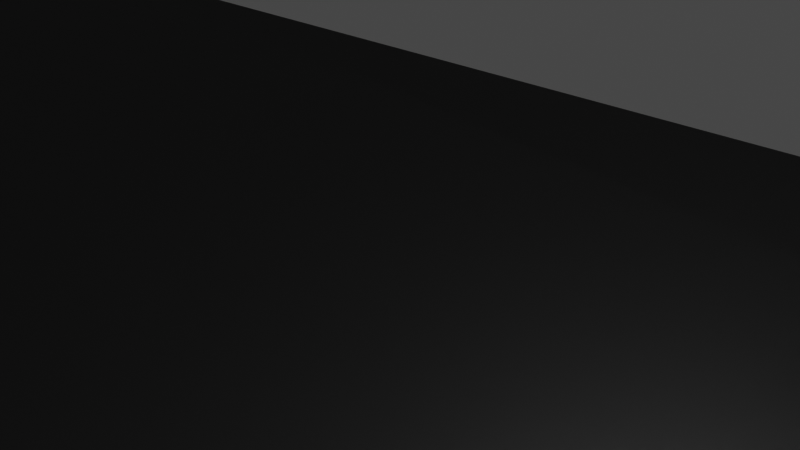 # Source: attribute_viewer_nodes.blend  (saved by Blender 3.3.6; exported with 4.5.12 LTS)
import bpy
from mathutils import Matrix  # noqa: F401  (used for matrix-valued properties, if any)

bpy.ops.wm.read_factory_settings(use_empty=True)
scene = bpy.context.scene
scene.name = 'Scene'

# ---- collections
col_collection = bpy.data.collections.new('Collection'); scene.collection.children.link(col_collection)

# ---- materials (node trees are filled in below, after node groups)
mat_material = bpy.data.materials.new('Material')
mat_material.use_transparent_shadow = False
mat_av_material = bpy.data.materials.new('AV_Material')
mat_av_material.alpha_threshold = 0.0
mat_av_material.use_transparent_shadow = False
mat_av_material.roughness = 0.5
mat_av_material.line_color = (0.0, 0.0, 0.0, 1.0)

# ---- node groups
ng_av_switchmeshdomain = bpy.data.node_groups.new('AV_SwitchMeshDomain', 'GeometryNodeTree')
_s = ng_av_switchmeshdomain.interface.new_socket(name='Output', in_out='OUTPUT', socket_type='NodeSocketGeometry')
_s = ng_av_switchmeshdomain.interface.new_socket(name='Mesh', in_out='INPUT', socket_type='NodeSocketGeometry')
_s = ng_av_switchmeshdomain.interface.new_socket(name='Domain', in_out='INPUT', socket_type='NodeSocketInt')
ng_av_switchmeshdomain.is_modifier = True
_N = ng_av_switchmeshdomain.nodes; _L = ng_av_switchmeshdomain.links
n0 = _N.new('GeometryNodeSwitch'); n0.name = 'Switch.003'; n0.location = (40, -174)
n1 = _N.new('FunctionNodeCompare'); n1.name = 'Compare.001'; n1.location = (240, 319)
n1.operation = 'EQUAL'
n1.data_type = 'INT'
n1.inputs[6].default_value = (0.0, 0.0, 0.0, 0.0)
n1.inputs[7].default_value = (0.0, 0.0, 0.0, 0.0)
n2 = _N.new('GeometryNodeSwitch'); n2.name = 'Switch.001'; n2.location = (443, 266)
n3 = _N.new('GeometryNodeSwitch'); n3.name = 'Switch.002'; n3.location = (229, 46)
n4 = _N.new('GeometryNodeMeshToPoints'); n4.name = 'Mesh to Points'; n4.location = (-484, 246)
n4.inputs[3].default_value = 0.0
n5 = _N.new('FunctionNodeCompare'); n5.name = 'Compare.002'; n5.location = (49, 94)
n5.operation = 'EQUAL'
n5.data_type = 'INT'
n5.inputs[2].default_value = 1
n5.inputs[6].default_value = (0.0, 0.0, 0.0, 0.0)
n5.inputs[7].default_value = (0.0, 0.0, 0.0, 0.0)
n6 = _N.new('FunctionNodeCompare'); n6.name = 'Compare.003'; n6.location = (-123, -102)
n6.operation = 'EQUAL'
n6.data_type = 'INT'
n6.inputs[2].default_value = 2
n6.inputs[6].default_value = (0.0, 0.0, 0.0, 0.0)
n6.inputs[7].default_value = (0.0, 0.0, 0.0, 0.0)
n7 = _N.new('GeometryNodeMeshToPoints'); n7.name = 'Mesh to Points.001'; n7.location = (-483, 62)
n7.inputs[3].default_value = 0.0
n8 = _N.new('GeometryNodeMeshToPoints'); n8.name = 'Mesh to Points.002'; n8.location = (-488, -133)
n8.inputs[3].default_value = 0.0
n9 = _N.new('GeometryNodeMeshToPoints'); n9.name = 'Mesh to Points.003'; n9.location = (-488, -319)
n9.inputs[3].default_value = 0.0
n10 = _N.new('NodeGroupOutput'); n10.name = 'Group Output'; n10.location = (655, 255)
n11 = _N.new('NodeGroupInput'); n11.name = 'Group Input'; n11.location = (-893, 19)
_L.new(n2.outputs[0], n10.inputs[0])
_L.new(n11.outputs[0], n4.inputs[0])
_L.new(n11.outputs[1], n1.inputs[3])
_L.new(n1.outputs[0], n2.inputs[0])
_L.new(n4.outputs[0], n2.inputs[2])
_L.new(n3.outputs[0], n2.inputs[1])
_L.new(n0.outputs[0], n3.inputs[1])
_L.new(n7.outputs[0], n3.inputs[2])
_L.new(n9.outputs[0], n0.inputs[1])
_L.new(n8.outputs[0], n0.inputs[2])
_L.new(n5.outputs[0], n3.inputs[0])
_L.new(n6.outputs[0], n0.inputs[0])
_L.new(n11.outputs[1], n5.inputs[3])
_L.new(n11.outputs[1], n6.inputs[3])
_L.new(n11.outputs[0], n8.inputs[0])
_L.new(n11.outputs[0], n9.inputs[0])
_L.new(n11.outputs[0], n7.inputs[0])
n10.is_active_output = True
ng_av_numberdisplay = bpy.data.node_groups.new('AV_NumberDisplay', 'GeometryNodeTree')
_s = ng_av_numberdisplay.interface.new_socket(name='Instances', in_out='OUTPUT', socket_type='NodeSocketGeometry')
_s = ng_av_numberdisplay.interface.new_socket(name='Geometry', in_out='INPUT', socket_type='NodeSocketGeometry')
_s = ng_av_numberdisplay.interface.new_socket(name='Attribute', in_out='INPUT', socket_type='NodeSocketFloat')
_s = ng_av_numberdisplay.interface.new_socket(name='Digits', in_out='INPUT', socket_type='NodeSocketInt')
_s.default_value = 6
_s.min_value = 0
_s = ng_av_numberdisplay.interface.new_socket(name='Decimals', in_out='INPUT', socket_type='NodeSocketInt')
_s.default_value = 4
_s.min_value = 0
_s = ng_av_numberdisplay.interface.new_socket(name='Base', in_out='INPUT', socket_type='NodeSocketFloat')
_s.default_value = 10.0
_s.min_value = -1e+04
_s.max_value = 1e+04
_s = ng_av_numberdisplay.interface.new_socket(name='Spacing', in_out='INPUT', socket_type='NodeSocketFloat')
_s.default_value = 0.4
_s.min_value = -1e+04
_s.max_value = 1e+04
_s = ng_av_numberdisplay.interface.new_socket(name='Size', in_out='INPUT', socket_type='NodeSocketFloat')
_s.subtype = 'DISTANCE'
_s.default_value = 1.0
_s.min_value = 0.0
_s = ng_av_numberdisplay.interface.new_socket(name='Offset', in_out='INPUT', socket_type='NodeSocketVector')
_s = ng_av_numberdisplay.interface.new_socket(name='Color', in_out='INPUT', socket_type='NodeSocketColor')
_s.default_value = (0.7991, 0.3372, 0.006995, 1.0)
_s = ng_av_numberdisplay.interface.new_socket(name='Viewport Only', in_out='INPUT', socket_type='NodeSocketBool')
_s.default_value = True
_s = ng_av_numberdisplay.interface.new_socket(name='Show Original Geometry', in_out='INPUT', socket_type='NodeSocketBool')
_s.default_value = True
ng_av_numberdisplay.is_modifier = True
_N = ng_av_numberdisplay.nodes; _L = ng_av_numberdisplay.links
n0 = _N.new('NodeFrame'); n0.name = 'Frame.007'; n0.location = (-2550, -1231)
n0.label = 'Handle decimal part split'
n0.width = 1692
n1 = _N.new('NodeFrame'); n1.name = 'Frame.004'; n1.location = (-4927, -974)
n1.label = 'Add 2 for "." and "-"'
n1.width = 200
n2 = _N.new('NodeFrame'); n2.name = 'Frame.001'; n2.location = (-5397, -1208)
n2.label = 'Don\'t keep additional spot for "."  if 0 decimals'
n2.width = 757
n3 = _N.new('NodeFrame'); n3.name = 'Frame.002'; n3.location = (-4221, -1343)
n3.label = 'Generate indices for X digits (including -), "." and Y decimals'
n3.width = 1014
n4 = _N.new('NodeFrame'); n4.name = 'Frame.003'; n4.location = (118, -43)
n4.label = 'X=3, Y=2: 4, 3, 2, 1, 0, 0, -1, -2'
n4.width = 315
n5 = _N.new('NodeFrame'); n5.name = 'Frame.010'; n5.location = (-2259, 719)
n5.label = 'Compute number of leading digits, including - and 0 for < 1'
n5.width = 1505
n6 = _N.new('NodeFrame'); n6.name = 'Frame.011'; n6.location = (38, -30)
n6.label = '-1 > N > 0'
n6.width = 398
n7 = _N.new('NodeFrame'); n7.name = 'Frame.006'; n7.location = (30, -438)
n7.label = '0 > N > 1'
n7.width = 479
n8 = _N.new('NodeFrame'); n8.name = 'Frame.009'; n8.location = (-2639, -338)
n8.label = 'Compare digit at @idx '
n8.width = 1451
n9 = _N.new('NodeFrame'); n9.name = 'Frame.005'; n9.location = (-551, -115)
n9.label = "Don't display additional leading 0 for 0.0"
n9.width = 592
n10 = _N.new('NodeFrame'); n10.name = 'Frame.013'; n10.location = (1968, -878)
n10.label = 'Adjust spacing of "-"'
n10.width = 840
n11 = _N.new('NodeFrame'); n11.name = 'Frame.008'; n11.location = (4126, -967)
n11.label = 'Display numbers based on IDX'
n11.width = 1269
n12 = _N.new('NodeFrame'); n12.name = 'Frame.014'; n12.location = (5524, -894)
n12.label = 'Show in Viewport'
n12.width = 876
n13 = _N.new('NodeFrame'); n13.name = 'Frame.012'; n13.location = (-817, -469)
n13.label = 'Filter geometry that contains points'
n13.width = 656
n14 = _N.new('NodeFrame'); n14.name = 'Frame.015'; n14.location = (5264, -665)
n14.label = 'Show original geometry'
n14.width = 435
n15 = _N.new('NodeFrame'); n15.name = 'Frame'; n15.location = (548, 362)
n15.label = 'Spacing & Offset'
n15.width = 2655
n16 = _N.new('FunctionNodeBooleanMath'); n16.name = 'Boolean Math.006'; n16.location = (1279, -80)
n17 = _N.new('FunctionNodeCompare'); n17.name = 'Compare.009'; n17.location = (1057, -39)
n17.operation = 'EQUAL'
n17.data_type = 'INT'
n17.inputs[6].default_value = (0.0, 0.0, 0.0, 0.0)
n17.inputs[7].default_value = (0.0, 0.0, 0.0, 0.0)
n18 = _N.new('FunctionNodeCompare'); n18.name = 'Compare.010'; n18.location = (904, -211)
n18.operation = 'EQUAL'
n18.data_type = 'INT'
n18.inputs[6].default_value = (0.0, 0.0, 0.0, 0.0)
n18.inputs[7].default_value = (0.0, 0.0, 0.0, 0.0)
n19 = _N.new('GeometryNodeInputNamedAttribute'); n19.name = 'Named Attribute.011'; n19.location = (609, -295)
n19.data_type = 'INT'
n19.inputs[0].default_value = '@idx'
n20 = _N.new('GeometryNodeInputNamedAttribute'); n20.name = 'Named Attribute.010'; n20.location = (124, -171)
n20.data_type = 'INT'
n20.inputs[0].default_value = '@idx'
n21 = _N.new('GeometryNodeInputIndex'); n21.name = 'Index.001'; n21.location = (30, -342)
n22 = _N.new('GeometryNodeSwitch'); n22.name = 'Switch.003'; n22.location = (1529, -30)
n22.width = 133
n22.input_type = 'INT'
n22.inputs[1].default_value = 0
n22.inputs[2].default_value = 17
n23 = _N.new('GeometryNodeSwitch'); n23.name = 'Switch.005'; n23.location = (-204, -809)
n23.input_type = 'FLOAT'
n24 = _N.new('FunctionNodeCompare'); n24.name = 'Compare.014'; n24.location = (-341, -1351)
n24.operation = 'LESS_THAN'
n24.inputs[6].default_value = (0.0, 0.0, 0.0, 0.0)
n24.inputs[7].default_value = (0.0, 0.0, 0.0, 0.0)
n25 = _N.new('FunctionNodeBooleanMath'); n25.name = 'Boolean Math.008'; n25.location = (-127, -1276)
n26 = _N.new('GeometryNodeInputNamedAttribute'); n26.name = 'Named Attribute.015'; n26.location = (-581, -1249)
n26.data_type = 'INT'
n26.inputs[0].default_value = '@idx'
n27 = _N.new('FunctionNodeBooleanMath'); n27.name = 'Boolean Math.009'; n27.location = (310, -1168)
n28 = _N.new('ShaderNodeMath'); n28.name = 'Math.027'; n28.location = (-344, -1129)
n28.width = 146
n28.operation = 'COMPARE'
n28.inputs[2].default_value = 0.0001
n29 = _N.new('ShaderNodeMath'); n29.name = 'Math.005'; n29.location = (279, -337)
n29.operation = 'SUBTRACT'
n29.inputs[1].default_value = 1.0
n30 = _N.new('ShaderNodeMath'); n30.name = 'Math.004'; n30.location = (33, -30)
n30.inputs[1].default_value = 2.0
n31 = _N.new('GeometryNodeSwitch'); n31.name = 'Switch.002'; n31.location = (587, -190)
n31.input_type = 'INT'
n32 = _N.new('FunctionNodeCompare'); n32.name = 'Compare.001'; n32.location = (30, -195)
n32.operation = 'EQUAL'
n32.data_type = 'INT'
n32.inputs[6].default_value = (0.0, 0.0, 0.0, 0.0)
n32.inputs[7].default_value = (0.0, 0.0, 0.0, 0.0)
n33 = _N.new('ShaderNodeMath'); n33.name = 'Math.003'; n33.location = (-4599, -1117)
n33.label = 'Total Digits + Spec'
n34 = _N.new('ShaderNodeMath'); n34.name = 'Math'; n34.location = (-4442, -1295)
n34.operation = 'SUBTRACT'
n35 = _N.new('ShaderNodeMath'); n35.name = 'Math.001'; n35.location = (300, -263)
n35.operation = 'SUBTRACT'
n36 = _N.new('GeometryNodeSwitch'); n36.name = 'Switch.001'; n36.location = (843, -157)
n36.input_type = 'INT'
n37 = _N.new('ShaderNodeMath'); n37.name = 'Math.002'; n37.location = (568, -348)
n37.inputs[1].default_value = 1.0
n38 = _N.new('FunctionNodeCompare'); n38.name = 'Compare'; n38.location = (461, -30)
n38.operation = 'LESS_THAN'
n38.inputs[6].default_value = (0.0, 0.0, 0.0, 0.0)
n38.inputs[7].default_value = (0.0, 0.0, 0.0, 0.0)
n39 = _N.new('GeometryNodeInputIndex'); n39.name = 'Index.002'; n39.location = (30, -363)
n40 = _N.new('GeometryNodeMeshLine'); n40.name = 'Mesh Line'; n40.location = (-4211, -1047)
n40.inputs[3].default_value = (0.0, 0.0, 0.0)
n41 = _N.new('NodeReroute'); n41.name = 'Reroute'; n41.location = (-2616, -820)
n41.width = 16
n41.socket_idname = 'NodeSocketFloat'
n42 = _N.new('NodeReroute'); n42.name = 'Reroute.004'; n42.location = (-2945, -748)
n42.width = 16
n42.socket_idname = 'NodeSocketFloat'
n43 = _N.new('NodeGroupInput'); n43.name = 'Group Input'; n43.location = (-3126, -739)
n43.hide = True
n44 = _N.new('GeometryNodeStoreNamedAttribute'); n44.name = 'Store Named Attribute'; n44.location = (1433, -710)
n44.inputs[2].default_value = '@idx_char'
n45 = _N.new('NodeReroute'); n45.name = 'Reroute.009'; n45.location = (-763, -1196)
n45.width = 16
n45.socket_idname = 'NodeSocketFloat'
n46 = _N.new('GeometryNodeSwitch'); n46.name = 'Switch.006'; n46.location = (573, -982)
n46.input_type = 'FLOAT'
n46.inputs[2].default_value = 16.0
n47 = _N.new('GeometryNodeStoreNamedAttribute'); n47.name = 'Store Named Attribute.003'; n47.location = (1787, -744)
n47.inputs[2].default_value = '@idx_char'
n48 = _N.new('GeometryNodeStoreNamedAttribute'); n48.name = 'Store Named Attribute.001'; n48.location = (-3216, -1032)
n48.data_type = 'INT'
n48.inputs[2].default_value = '@idx'
n49 = _N.new('FunctionNodeCompare'); n49.name = 'Compare.015'; n49.location = (101, -1122)
n49.operation = 'LESS_EQUAL'
n49.inputs[1].default_value = 16.0
n49.inputs[6].default_value = (0.0, 0.0, 0.0, 0.0)
n49.inputs[7].default_value = (0.0, 0.0, 0.0, 0.0)
n50 = _N.new('ShaderNodeMath'); n50.name = 'Math.011'; n50.location = (-580, -1090)
n50.inputs[1].default_value = 0.0
n51 = _N.new('GeometryNodeInputNamedAttribute'); n51.name = 'Named Attribute.016'; n51.location = (-95, -1057)
n51.inputs[0].default_value = '@idx_char'
n52 = _N.new('FunctionNodeCompare'); n52.name = 'Compare.012'; n52.location = (-475, -807)
n52.inputs[1].default_value = 16.0
n52.inputs[6].default_value = (0.0, 0.0, 0.0, 0.0)
n52.inputs[7].default_value = (0.0, 0.0, 0.0, 0.0)
n53 = _N.new('GeometryNodeInputNamedAttribute'); n53.name = 'Named Attribute.014'; n53.location = (-683, -967)
n53.inputs[0].default_value = '@idx_char'
n54 = _N.new('FunctionNodeCompare'); n54.name = 'Compare.013'; n54.location = (-397, 121)
n54.operation = 'GREATER_EQUAL'
n54.inputs[6].default_value = (0.0, 0.0, 0.0, 0.0)
n54.inputs[7].default_value = (0.0, 0.0, 0.0, 0.0)
n55 = _N.new('FunctionNodeCompare'); n55.name = 'Compare.011'; n55.location = (-397, 313)
n55.inputs[6].default_value = (0.0, 0.0, 0.0, 0.0)
n55.inputs[7].default_value = (0.0, 0.0, 0.0, 0.0)
n56 = _N.new('GeometryNodeInputNamedAttribute'); n56.name = 'Named Attribute.013'; n56.location = (-609, 150)
n56.data_type = 'INT'
n56.inputs[0].default_value = '@idx'
n57 = _N.new('ShaderNodeMath'); n57.name = 'Math.022'; n57.location = (1131, -265)
n58 = _N.new('GeometryNodeSwitch'); n58.name = 'Switch.008'; n58.location = (913, -519)
n58.input_type = 'FLOAT'
n58.inputs[1].default_value = 0.0
n59 = _N.new('NodeReroute'); n59.name = 'Reroute.001'; n59.location = (855, -697)
n59.width = 16
n59.socket_idname = 'NodeSocketBool'
n60 = _N.new('GeometryNodeSwitch'); n60.name = 'Switch.007'; n60.location = (696, -503)
n60.input_type = 'FLOAT'
n60.inputs[1].default_value = 1.0
n60.inputs[2].default_value = 2.0
n61 = _N.new('FunctionNodeCompare'); n61.name = 'Compare.016'; n61.location = (30, -194)
n61.operation = 'LESS_EQUAL'
n61.inputs[6].default_value = (0.0, 0.0, 0.0, 0.0)
n61.inputs[7].default_value = (0.0, 0.0, 0.0, 0.0)
n62 = _N.new('FunctionNodeCompare'); n62.name = 'Compare.017'; n62.location = (34, -30)
n62.inputs[1].default_value = -1.0
n62.inputs[6].default_value = (0.0, 0.0, 0.0, 0.0)
n62.inputs[7].default_value = (0.0, 0.0, 0.0, 0.0)
n63 = _N.new('FunctionNodeBooleanMath'); n63.name = 'Boolean Math.010'; n63.location = (228, -84)
n64 = _N.new('FunctionNodeCompare'); n64.name = 'Compare.018'; n64.location = (33, -203)
n64.operation = 'LESS_THAN'
n64.inputs[1].default_value = 1.0
n64.inputs[6].default_value = (0.0, 0.0, 0.0, 0.0)
n64.inputs[7].default_value = (0.0, 0.0, 0.0, 0.0)
n65 = _N.new('FunctionNodeCompare'); n65.name = 'Compare.019'; n65.location = (30, -373)
n65.operation = 'LESS_THAN'
n65.inputs[1].default_value = 0.5
n65.inputs[6].default_value = (0.0, 0.0, 0.0, 0.0)
n65.inputs[7].default_value = (0.0, 0.0, 0.0, 0.0)
n66 = _N.new('FunctionNodeCompare'); n66.name = 'Compare.004'; n66.location = (36, -31)
n66.inputs[6].default_value = (0.0, 0.0, 0.0, 0.0)
n66.inputs[7].default_value = (0.0, 0.0, 0.0, 0.0)
n67 = _N.new('NodeReroute'); n67.name = 'Reroute.006'; n67.location = (-2425, 97)
n67.width = 16
n67.socket_idname = 'NodeSocketFloat'
n68 = _N.new('NodeReroute'); n68.name = 'Reroute.007'; n68.location = (-2417, -23)
n68.width = 16
n68.socket_idname = 'NodeSocketFloat'
n69 = _N.new('ShaderNodeMath'); n69.name = 'Math.007'; n69.location = (243, -216)
n69.operation = 'POWER'
n70 = _N.new('ShaderNodeMath'); n70.name = 'Math.013'; n70.location = (540, -46)
n70.operation = 'DIVIDE'
n71 = _N.new('GeometryNodeInputNamedAttribute'); n71.name = 'Named Attribute.009'; n71.location = (30, -358)
n71.data_type = 'INT'
n71.inputs[0].default_value = '@idx'
n72 = _N.new('NodeReroute'); n72.name = 'Reroute.003'; n72.location = (460, -497)
n72.width = 16
n72.hide = True
n72.socket_idname = 'NodeSocketFloat'
n73 = _N.new('ShaderNodeMath'); n73.name = 'Math.017'; n73.location = (1280, -30)
n73.operation = 'MODULO'
n74 = _N.new('FunctionNodeBooleanMath'); n74.name = 'Boolean Math.002'; n74.location = (310, -245)
n74.width = 139
n75 = _N.new('GeometryNodeSwitch'); n75.name = 'Switch'; n75.location = (-1581, -380)
n75.input_type = 'FLOAT'
n76 = _N.new('ShaderNodeMath'); n76.name = 'Math.014'; n76.location = (784, -53)
n76.operation = 'FLOOR'
n77 = _N.new('ShaderNodeMath'); n77.name = 'Math.015'; n77.location = (777, -198)
n77.operation = 'ROUND'
n78 = _N.new('FunctionNodeCompare'); n78.name = 'Compare.003'; n78.location = (232, -138)
n78.data_type = 'INT'
n78.inputs[6].default_value = (0.0, 0.0, 0.0, 0.0)
n78.inputs[7].default_value = (0.0, 0.0, 0.0, 0.0)
n79 = _N.new('GeometryNodeInputNamedAttribute'); n79.name = 'Named Attribute'; n79.location = (32, -215)
n79.data_type = 'INT'
n79.inputs[0].default_value = '@idx'
n80 = _N.new('FunctionNodeCompare'); n80.name = 'Compare.002'; n80.location = (30, -30)
n80.operation = 'EQUAL'
n80.inputs[6].default_value = (0.0, 0.0, 0.0, 0.0)
n80.inputs[7].default_value = (0.0, 0.0, 0.0, 0.0)
n80.inputs[12].default_value = 0.0001
n81 = _N.new('FunctionNodeBooleanMath'); n81.name = 'Boolean Math.001'; n81.location = (422, -38)
n82 = _N.new('FunctionNodeBooleanMath'); n82.name = 'Boolean Math.007'; n82.location = (-160, 167)
n83 = _N.new('ShaderNodeMath'); n83.name = 'Math.023'; n83.location = (1335, -250)
n83.operation = 'TRUNC'
n84 = _N.new('NodeGroupInput'); n84.name = 'Group Input.003'; n84.location = (-5746, -1060)
n85 = _N.new('FunctionNodeCompare'); n85.name = 'Compare.005'; n85.location = (447, -92)
n85.operation = 'EQUAL'
n85.data_type = 'INT'
n85.inputs[3].default_value = 16
n85.inputs[6].default_value = (0.0, 0.0, 0.0, 0.0)
n85.inputs[7].default_value = (0.0, 0.0, 0.0, 0.0)
n86 = _N.new('GeometryNodeSwitch'); n86.name = 'Switch.004'; n86.location = (670, -30)
n86.input_type = 'VECTOR'
n86.inputs[1].default_value = (0.0, 0.0, 0.0)
n87 = _N.new('NodeGroupInput'); n87.name = 'Group Input.007'; n87.location = (30, -298)
n88 = _N.new('ShaderNodeMath'); n88.name = 'Math.016'; n88.location = (218, -297)
n88.operation = 'MULTIPLY'
n88.inputs[1].default_value = -1.0
n89 = _N.new('GeometryNodeInputNamedAttribute'); n89.name = 'Named Attribute.002'; n89.location = (221, -167)
n89.inputs[0].default_value = '@idx_char'
n90 = _N.new('GeometryNodeStoreNamedAttribute'); n90.name = 'Store Named Attribute.004'; n90.location = (-726, -731)
n90.inputs[2].default_value = '@idx_char'
n91 = _N.new('GeometryNodeDeleteGeometry'); n91.name = 'Delete Geometry.001'; n91.location = (887, -588)
n92 = _N.new('GeometryNodeInputNamedAttribute'); n92.name = 'Named Attribute.012'; n92.location = (223, -133)
n92.inputs[0].default_value = '@idx_char'
n93 = _N.new('GeometryNodeFillCurve'); n93.name = 'Fill Curve.001'; n93.location = (471, -236)
n94 = _N.new('GeometryNodeSetMaterial'); n94.name = 'Set Material.001'; n94.location = (659, -213)
n94.inputs[2].default_value = mat_av_material
n95 = _N.new('GeometryNodeInstanceOnPoints'); n95.name = 'Instance on Points.004'; n95.location = (1099, -30)
n95.inputs[3].default_value = True
n96 = _N.new('GeometryNodeStoreNamedAttribute'); n96.name = 'Store Named Attribute.002'; n96.location = (879, -197)
n96.data_type = 'FLOAT_COLOR'
n96.inputs[2].default_value = '@color'
n97 = _N.new('NodeGroupInput'); n97.name = 'Group Input.004'; n97.location = (30, -471)
n98 = _N.new('FunctionNodeBooleanMath'); n98.name = 'Boolean Math.004'; n98.location = (241, -169)
n98.operation = 'NOT'
n99 = _N.new('FunctionNodeBooleanMath'); n99.name = 'Boolean Math.003'; n99.location = (462, -216)
n100 = _N.new('GeometryNodeSwitch'); n100.name = 'Switch.009'; n100.location = (706, -30)
n101 = _N.new('NodeGroupInput'); n101.name = 'Group Input.008'; n101.location = (30, -291)
n102 = _N.new('GeometryNodeSeparateComponents'); n102.name = 'Separate Components'; n102.location = (266, -30)
n103 = _N.new('NodeGroupInput'); n103.name = 'Group Input.005'; n103.location = (30, -146)
n104 = _N.new('GeometryNodeJoinGeometry'); n104.name = 'Join Geometry'; n104.location = (486, -38)
n105 = _N.new('GeometryNodeIsViewport'); n105.name = 'Is Viewport'; n105.location = (30, -222)
n106 = _N.new('GeometryNodeJoinGeometry'); n106.name = 'Join Geometry.001'; n106.location = (6451, -679)
n107 = _N.new('NodeGroupOutput'); n107.name = 'Group Output.001'; n107.location = (6693, -680)
n108 = _N.new('NodeReroute'); n108.name = 'Reroute.008'; n108.location = (-689, 162)
n108.width = 16
n108.socket_idname = 'NodeSocketFloat'
n109 = _N.new('ShaderNodeMath'); n109.name = 'Math.020'; n109.location = (354, -255)
n109.operation = 'SUBTRACT'
n109.inputs[1].default_value = 1.0
n110 = _N.new('GeometryNodeSwitch'); n110.name = 'Switch.010'; n110.location = (264, -30)
n111 = _N.new('NodeGroupInput'); n111.name = 'Group Input.009'; n111.location = (30, -99)
n112 = _N.new('ShaderNodeCombineXYZ'); n112.name = 'Combine XYZ'; n112.location = (442, -273)
n113 = _N.new('GeometryNodeRealizeInstances'); n113.name = 'Realize Instances'; n113.location = (2636, -733)
n113.width = 135
n114 = _N.new('ShaderNodeMath'); n114.name = 'Math.025'; n114.location = (30, -30)
n114.operation = 'SUBTRACT'
n114.inputs[1].default_value = 1.0
n115 = _N.new('GeometryNodeSetPosition'); n115.name = 'Set Position'; n115.location = (3497, -713)
n116 = _N.new('GeometryNodeViewer'); n116.name = 'Viewer'; n116.location = (3723, -592)
n116.domain = 'POINT'
n117 = _N.new('NodeReroute'); n117.name = 'Reroute.002'; n117.location = (-704, 579)
n117.width = 16
n117.socket_idname = 'NodeSocketFloat'
n118 = _N.new('ShaderNodeMath'); n118.name = 'Math.021'; n118.location = (698, -288)
n118.operation = 'LOGARITHM'
n119 = _N.new('ShaderNodeMath'); n119.name = 'Math.026'; n119.location = (-2820, 274)
n119.operation = 'ABSOLUTE'
n120 = _N.new('NodeGroupInput'); n120.name = 'Group Input.002'; n120.location = (-3118, 135)
n121 = _N.new('GeometryNodeInstanceOnPoints'); n121.name = 'Instance on Points'; n121.location = (150, -495)
n122 = _N.new('FunctionNodeBooleanMath'); n122.name = 'Boolean Math'; n122.location = (140, 61)
n122.operation = 'OR'
n123 = _N.new('GeometryNodeRealizeInstances'); n123.name = 'Realize Instances.001'; n123.location = (498, -522)
n124 = _N.new('ShaderNodeMath'); n124.name = 'Math.024'; n124.location = (601, -223)
n125 = _N.new('ShaderNodeCombineXYZ'); n125.name = 'Combine XYZ.002'; n125.location = (2292, -509)
n126 = _N.new('ShaderNodeSeparateXYZ'); n126.name = 'Separate XYZ'; n126.location = (1343, -774)
n127 = _N.new('ShaderNodeVectorMath'); n127.name = 'Vector Math'; n127.location = (2484, -502)
n128 = _N.new('GeometryNodeInputPosition'); n128.name = 'Position'; n128.location = (2293, -658)
n129 = _N.new('ShaderNodeMath'); n129.name = 'Math.006'; n129.location = (1592, -288)
n130 = _N.new('ShaderNodeMath'); n130.name = 'Math.009'; n130.location = (2033, -403)
n131 = _N.new('ShaderNodeMath'); n131.name = 'Math.010'; n131.location = (1370, -388)
n131.operation = 'MULTIPLY'
n132 = _N.new('ShaderNodeMath'); n132.name = 'Math.008'; n132.location = (882, -575)
n132.operation = 'MULTIPLY'
n132.inputs[1].default_value = -1.0
n133 = _N.new('ShaderNodeMath'); n133.name = 'Math.012'; n133.location = (888, -408)
n134 = _N.new('ShaderNodeMath'); n134.name = 'Math.018'; n134.location = (1111, -354)
n134.operation = 'SUBTRACT'
n135 = _N.new('ShaderNodeMath'); n135.name = 'Math.019'; n135.location = (890, -222)
n136 = _N.new('NodeGroupInput'); n136.name = 'Group Input.006'; n136.location = (549, -612)
n137 = _N.new('GeometryNodeInputNamedAttribute'); n137.name = 'Named Attribute.001'; n137.location = (547, -491)
n137.data_type = 'INT'
n137.inputs[0].default_value = '@idx'
n138 = _N.new('ShaderNodeMath'); n138.name = 'Math.028'; n138.location = (371, -312)
n138.operation = 'FLOOR'
n139 = _N.new('GeometryNodeSwitch'); n139.name = 'Switch.011'; n139.location = (368, -30)
n139.input_type = 'FLOAT'
n139.inputs[1].default_value = 0.5
n139.inputs[2].default_value = 1.5
n140 = _N.new('FunctionNodeCompare'); n140.name = 'Compare.006'; n140.location = (200, -30)
n140.operation = 'LESS_THAN'
n140.inputs[6].default_value = (0.0, 0.0, 0.0, 0.0)
n140.inputs[7].default_value = (0.0, 0.0, 0.0, 0.0)
n141 = _N.new('NodeGroupInput'); n141.name = 'Group Input.001'; n141.location = (30, -109)
n142 = _N.new('GeometryNodeStringToCurves'); n142.name = 'String to Curves.001'; n142.location = (206, -275)
n142.width = 245
n142.font = None
n142.align_x = 'CENTER'
n142.align_y = 'MIDDLE'
n142.pivot_mode = 'MIDPOINT'
n142.inputs[0].default_value = '0123456789ABCDEF-.'
n142.inputs[2].default_value = 0.0
n143 = _N.new('GeometryNodeSampleIndex'); n143.name = 'Sample Index'; n143.location = (2550, 1231)
n143.data_type = 'INT'
n143.clamp = True
n4.parent = n3
n6.parent = n5
n7.parent = n5
n16.parent = n0
n17.parent = n0
n18.parent = n0
n19.parent = n0
n20.parent = n0
n21.parent = n0
n22.parent = n0
n29.parent = n2
n30.parent = n2
n31.parent = n2
n32.parent = n2
n35.parent = n3
n36.parent = n3
n37.parent = n3
n38.parent = n3
n39.parent = n3
n57.parent = n5
n58.parent = n5
n59.parent = n5
n60.parent = n5
n61.parent = n6
n62.parent = n6
n63.parent = n6
n64.parent = n7
n65.parent = n7
n66.parent = n7
n69.parent = n8
n70.parent = n8
n71.parent = n8
n72.parent = n8
n73.parent = n8
n74.parent = n7
n76.parent = n8
n77.parent = n8
n78.parent = n9
n79.parent = n9
n80.parent = n9
n81.parent = n9
n83.parent = n5
n85.parent = n10
n86.parent = n10
n87.parent = n10
n88.parent = n10
n89.parent = n10
n92.parent = n11
n93.parent = n11
n94.parent = n11
n95.parent = n11
n96.parent = n11
n97.parent = n11
n98.parent = n12
n99.parent = n12
n100.parent = n12
n101.parent = n12
n102.parent = n13
n103.parent = n13
n104.parent = n13
n105.parent = n12
n109.parent = n0
n110.parent = n14
n111.parent = n14
n112.parent = n10
n114.parent = n1
n118.parent = n5
n124.parent = n15
n125.parent = n15
n126.parent = n15
n127.parent = n15
n128.parent = n15
n129.parent = n15
n130.parent = n15
n131.parent = n15
n132.parent = n15
n133.parent = n15
n134.parent = n15
n135.parent = n15
n136.parent = n15
n137.parent = n15
n138.parent = n15
n139.parent = n15
n140.parent = n15
n141.parent = n15
n142.parent = n11
n143.parent = n0
_L.new(n33.outputs[0], n40.inputs[0])
_L.new(n70.outputs[0], n76.inputs[0])
_L.new(n42.outputs[0], n69.inputs[0])
_L.new(n69.outputs[0], n70.inputs[1])
_L.new(n71.outputs[0], n69.inputs[1])
_L.new(n40.outputs[0], n48.inputs[0])
_L.new(n109.outputs[0], n143.inputs[2])
_L.new(n20.outputs[0], n143.inputs[1])
_L.new(n143.outputs[0], n17.inputs[2])
_L.new(n18.outputs[0], n16.inputs[1])
_L.new(n17.outputs[0], n16.inputs[0])
_L.new(n19.outputs[0], n18.inputs[2])
_L.new(n93.outputs[0], n94.inputs[0])
_L.new(n142.outputs[0], n93.inputs[0])
_L.new(n97.outputs[6], n142.inputs[1])
_L.new(n92.outputs[0], n95.inputs[4])
_L.new(n72.outputs[0], n73.inputs[1])
_L.new(n41.outputs[0], n72.inputs[0])
_L.new(n56.outputs[0], n55.inputs[0])
_L.new(n108.outputs[0], n55.inputs[1])
_L.new(n115.outputs[0], n95.inputs[0])
_L.new(n67.outputs[0], n70.inputs[0])
_L.new(n67.outputs[0], n118.inputs[0])
_L.new(n42.outputs[0], n118.inputs[1])
_L.new(n84.outputs[2], n114.inputs[0])
_L.new(n21.outputs[0], n109.inputs[0])
_L.new(n22.outputs[0], n90.inputs[3])
_L.new(n16.outputs[0], n22.inputs[0])
_L.new(n90.outputs[0], n121.inputs[2])
_L.new(n121.outputs[0], n123.inputs[0])
_L.new(n53.outputs[0], n52.inputs[0])
_L.new(n52.outputs[0], n23.inputs[0])
_L.new(n73.outputs[0], n23.inputs[1])
_L.new(n53.outputs[0], n23.inputs[2])
_L.new(n23.outputs[0], n44.inputs[3])
_L.new(n119.outputs[0], n67.inputs[0])
_L.new(n55.outputs[0], n82.inputs[0])
_L.new(n56.outputs[0], n54.inputs[0])
_L.new(n54.outputs[0], n82.inputs[1])
_L.new(n123.outputs[0], n91.inputs[0])
_L.new(n44.outputs[0], n47.inputs[0])
_L.new(n26.outputs[0], n28.inputs[1])
_L.new(n46.outputs[0], n47.inputs[3])
_L.new(n51.outputs[0], n46.inputs[1])
_L.new(n24.outputs[0], n25.inputs[1])
_L.new(n27.outputs[0], n46.inputs[0])
_L.new(n108.outputs[0], n45.inputs[0])
_L.new(n68.outputs[0], n24.inputs[0])
_L.new(n28.outputs[0], n25.inputs[0])
_L.new(n118.outputs[0], n57.inputs[0])
_L.new(n57.outputs[0], n83.inputs[0])
_L.new(n83.outputs[0], n108.inputs[0])
_L.new(n57.outputs[0], n54.inputs[1])
_L.new(n25.outputs[0], n27.inputs[1])
_L.new(n51.outputs[0], n49.inputs[0])
_L.new(n49.outputs[0], n27.inputs[0])
_L.new(n62.outputs[0], n63.inputs[0])
_L.new(n61.outputs[0], n63.inputs[1])
_L.new(n68.outputs[0], n61.inputs[0])
_L.new(n68.outputs[0], n62.inputs[0])
_L.new(n63.outputs[0], n60.inputs[0])
_L.new(n59.outputs[0], n58.inputs[0])
_L.new(n58.outputs[0], n57.inputs[1])
_L.new(n60.outputs[0], n58.inputs[2])
_L.new(n50.outputs[0], n28.inputs[0])
_L.new(n114.outputs[0], n33.inputs[0])
_L.new(n39.outputs[0], n35.inputs[1])
_L.new(n33.outputs[0], n34.inputs[0])
_L.new(n34.outputs[0], n35.inputs[0])
_L.new(n35.outputs[0], n38.inputs[0])
_L.new(n35.outputs[0], n36.inputs[1])
_L.new(n38.outputs[0], n36.inputs[0])
_L.new(n35.outputs[0], n37.inputs[0])
_L.new(n37.outputs[0], n36.inputs[2])
_L.new(n36.outputs[0], n48.inputs[3])
_L.new(n84.outputs[3], n30.inputs[0])
_L.new(n84.outputs[3], n32.inputs[2])
_L.new(n32.outputs[0], n31.inputs[0])
_L.new(n30.outputs[0], n31.inputs[1])
_L.new(n31.outputs[0], n34.inputs[1])
_L.new(n31.outputs[0], n33.inputs[1])
_L.new(n30.outputs[0], n29.inputs[0])
_L.new(n29.outputs[0], n31.inputs[2])
_L.new(n43.outputs[4], n42.inputs[0])
_L.new(n42.outputs[0], n41.inputs[0])
_L.new(n120.outputs[1], n119.inputs[0])
_L.new(n120.outputs[1], n68.inputs[0])
_L.new(n48.outputs[0], n143.inputs[0])
_L.new(n48.outputs[0], n90.inputs[0])
_L.new(n130.outputs[0], n125.inputs[0])
_L.new(n113.outputs[0], n115.inputs[0])
_L.new(n91.outputs[0], n44.inputs[0])
_L.new(n125.outputs[0], n127.inputs[0])
_L.new(n137.outputs[0], n133.inputs[0])
_L.new(n132.outputs[0], n131.inputs[1])
_L.new(n136.outputs[5], n132.inputs[0])
_L.new(n136.outputs[3], n133.inputs[1])
_L.new(n47.outputs[0], n113.inputs[0])
_L.new(n136.outputs[7], n126.inputs[0])
_L.new(n126.outputs[0], n129.inputs[1])
_L.new(n126.outputs[1], n125.inputs[1])
_L.new(n126.outputs[2], n125.inputs[2])
_L.new(n45.outputs[0], n50.inputs[0])
_L.new(n120.outputs[1], n80.inputs[0])
_L.new(n79.outputs[0], n78.inputs[2])
_L.new(n80.outputs[0], n81.inputs[0])
_L.new(n78.outputs[0], n81.inputs[1])
_L.new(n68.outputs[0], n66.inputs[0])
_L.new(n68.outputs[0], n64.inputs[0])
_L.new(n64.outputs[0], n59.inputs[0])
_L.new(n68.outputs[0], n65.inputs[0])
_L.new(n65.outputs[0], n74.inputs[1])
_L.new(n66.outputs[0], n74.inputs[0])
_L.new(n74.outputs[0], n75.inputs[0])
_L.new(n76.outputs[0], n75.inputs[1])
_L.new(n77.outputs[0], n75.inputs[2])
_L.new(n70.outputs[0], n77.inputs[0])
_L.new(n75.outputs[0], n73.inputs[0])
_L.new(n81.outputs[0], n122.inputs[1])
_L.new(n82.outputs[0], n122.inputs[0])
_L.new(n103.outputs[0], n102.inputs[0])
_L.new(n102.outputs[3], n104.inputs[0])
_L.new(n102.outputs[0], n104.inputs[0])
_L.new(n102.outputs[5], n104.inputs[0])
_L.new(n102.outputs[1], n104.inputs[0])
_L.new(n89.outputs[0], n85.inputs[2])
_L.new(n85.outputs[0], n86.inputs[0])
_L.new(n86.outputs[0], n115.inputs[3])
_L.new(n112.outputs[0], n86.inputs[2])
_L.new(n88.outputs[0], n112.inputs[0])
_L.new(n87.outputs[5], n88.inputs[0])
_L.new(n98.outputs[0], n99.inputs[0])
_L.new(n101.outputs[9], n99.inputs[1])
_L.new(n99.outputs[0], n100.inputs[0])
_L.new(n106.outputs[0], n107.inputs[0])
_L.new(n100.outputs[0], n106.inputs[0])
_L.new(n110.outputs[0], n106.inputs[0])
_L.new(n111.outputs[0], n110.inputs[2])
_L.new(n105.outputs[0], n98.inputs[0])
_L.new(n95.outputs[0], n100.inputs[1])
_L.new(n96.outputs[0], n95.inputs[2])
_L.new(n94.outputs[0], n96.inputs[0])
_L.new(n97.outputs[8], n96.inputs[3])
_L.new(n104.outputs[0], n121.inputs[0])
_L.new(n111.outputs[10], n110.inputs[0])
_L.new(n128.outputs[0], n127.inputs[1])
_L.new(n127.outputs[0], n115.inputs[2])
_L.new(n136.outputs[3], n135.inputs[1])
_L.new(n129.outputs[0], n130.inputs[0])
_L.new(n134.outputs[0], n131.inputs[0])
_L.new(n131.outputs[0], n130.inputs[1])
_L.new(n131.outputs[0], n129.inputs[0])
_L.new(n133.outputs[0], n134.inputs[0])
_L.new(n135.outputs[0], n134.inputs[1])
_L.new(n115.outputs[0], n116.inputs[0])
_L.new(n124.outputs[0], n135.inputs[0])
_L.new(n117.outputs[0], n138.inputs[0])
_L.new(n118.outputs[0], n117.inputs[0])
_L.new(n122.outputs[0], n91.inputs[1])
_L.new(n138.outputs[0], n124.inputs[1])
_L.new(n141.outputs[1], n140.inputs[0])
_L.new(n139.outputs[0], n124.inputs[0])
_L.new(n140.outputs[0], n139.inputs[0])
n107.is_active_output = True
ng_av_intviewer = bpy.data.node_groups.new('AV_IntViewer', 'GeometryNodeTree')
_s = ng_av_intviewer.interface.new_socket(name='Geometry', in_out='OUTPUT', socket_type='NodeSocketGeometry')
_s = ng_av_intviewer.interface.new_socket(name='Geometry', in_out='INPUT', socket_type='NodeSocketGeometry')
_s = ng_av_intviewer.interface.new_socket(name='Domain (Vertices, Edges, Faces, Corners)', in_out='INPUT', socket_type='NodeSocketInt')
_s = ng_av_intviewer.interface.new_socket(name='Base', in_out='INPUT', socket_type='NodeSocketFloat')
_s.default_value = 10.0
_s.min_value = 0.0
_s = ng_av_intviewer.interface.new_socket(name='Digits (Sign Included)', in_out='INPUT', socket_type='NodeSocketInt')
_s.default_value = 5
_s = ng_av_intviewer.interface.new_socket(name='Spacing', in_out='INPUT', socket_type='NodeSocketFloat')
_s.default_value = 0.8
_s = ng_av_intviewer.interface.new_socket(name='Size', in_out='INPUT', socket_type='NodeSocketFloat')
ng_av_intviewer.is_modifier = True
_N = ng_av_intviewer.nodes; _L = ng_av_intviewer.links
n0 = _N.new('NodeFrame'); n0.name = 'Frame'; n0.location = (-1526, -1351)
n0.label = 'Compute indexes for individual numbers, -1 is space for "-" '
n0.width = 933
n1 = _N.new('NodeFrame'); n1.name = 'Frame.001'; n1.location = (-1533, -1120)
n1.label = 'TODO: Test Domain Support'
n1.width = 200
n2 = _N.new('GeometryNodeSwitch'); n2.name = 'Switch'; n2.location = (560, -163)
n2.input_type = 'INT'
n2.inputs[2].default_value = -90
n3 = _N.new('GeometryNodeInputIndex'); n3.name = 'Index.001'; n3.location = (174, -386)
n4 = _N.new('ShaderNodeMath'); n4.name = 'Math.003'; n4.location = (189, -174)
n4.operation = 'SUBTRACT'
n4.inputs[1].default_value = 1.0
n5 = _N.new('FunctionNodeCompare'); n5.name = 'Compare'; n5.location = (370, -159)
n5.operation = 'EQUAL'
n5.data_type = 'INT'
n5.inputs[6].default_value = (0.0, 0.0, 0.0, 0.0)
n5.inputs[7].default_value = (0.0, 0.0, 0.0, 0.0)
n6 = _N.new('ShaderNodeCombineXYZ'); n6.name = 'Combine XYZ.001'; n6.location = (-1707, -1530)
n7 = _N.new('GeometryNodeMeshLine'); n7.name = 'Mesh Line.003'; n7.location = (30, -34)
n8 = _N.new('NodeGroupOutput'); n8.name = 'Group Output.001'; n8.location = (1186, -955)
n9 = _N.new('ShaderNodeMath'); n9.name = 'Math.014'; n9.location = (-1891, -1525)
n9.operation = 'MULTIPLY'
n9.inputs[1].default_value = -1.0
n10 = _N.new('NodeGroupInput'); n10.name = 'Group Input'; n10.location = (-2476, -1299)
n11 = _N.new('GeometryNodeInstanceOnPoints'); n11.name = 'Instance on Points.001'; n11.location = (-528, -1197)
n12 = _N.new('GeometryNodeGroup'); n12.name = 'Group.001'; n12.location = (30, -30)
n12.node_tree = ng_av_switchmeshdomain
n13 = _N.new('GeometryNodeStoreNamedAttribute'); n13.name = 'Store Named Attribute.001'; n13.location = (763, -30)
n13.data_type = 'INT'
n13.inputs[2].default_value = '@num_idx'
n14 = _N.new('GeometryNodeInputPosition'); n14.name = 'Position'; n14.location = (-256, -1299)
n15 = _N.new('GeometryNodeStoreNamedAttribute'); n15.name = 'Store Named Attribute'; n15.location = (273, -1011)
n15.domain = 'INSTANCE'
n15.inputs[2].default_value = '@orig_value'
n16 = _N.new('ShaderNodeSeparateXYZ'); n16.name = 'Separate XYZ'; n16.location = (2, -1216)
n17 = _N.new('GeometryNodeRealizeInstances'); n17.name = 'Realize Instances'; n17.location = (618, -922)
n18 = _N.new('NodeGroupInput'); n18.name = 'Group Input.001'; n18.location = (619, -1009)
n19 = _N.new('GeometryNodeGroup'); n19.name = 'Group'; n19.location = (843, -954)
n19.width = 245
n19.node_tree = ng_av_numberdisplay
n19.inputs[1].default_value = 0.0
n19.inputs[3].default_value = 0
n19.inputs[7].default_value = (0.0, 0.0, 0.0)
n19.inputs[8].default_value = (0.0, 0.0, 0.0, 1.0)
n19.inputs[9].default_value = False
n19.inputs[10].default_value = False
n2.parent = n0
n3.parent = n0
n4.parent = n0
n5.parent = n0
n7.parent = n0
n12.parent = n1
n13.parent = n0
_L.new(n12.outputs[0], n11.inputs[0])
_L.new(n13.outputs[0], n11.inputs[2])
_L.new(n7.outputs[0], n13.inputs[0])
_L.new(n5.outputs[0], n2.inputs[0])
_L.new(n2.outputs[0], n13.inputs[3])
_L.new(n3.outputs[0], n5.inputs[3])
_L.new(n3.outputs[0], n2.inputs[1])
_L.new(n4.outputs[0], n5.inputs[2])
_L.new(n19.outputs[0], n8.inputs[0])
_L.new(n10.outputs[3], n4.inputs[0])
_L.new(n10.outputs[3], n7.inputs[0])
_L.new(n9.outputs[0], n6.inputs[0])
_L.new(n17.outputs[0], n19.inputs[0])
_L.new(n10.outputs[4], n9.inputs[0])
_L.new(n6.outputs[0], n7.inputs[3])
_L.new(n18.outputs[3], n19.inputs[2])
_L.new(n18.outputs[2], n19.inputs[4])
_L.new(n18.outputs[4], n19.inputs[5])
_L.new(n18.outputs[5], n19.inputs[6])
_L.new(n10.outputs[0], n12.inputs[0])
_L.new(n10.outputs[1], n12.inputs[1])
_L.new(n15.outputs[0], n17.inputs[0])
_L.new(n11.outputs[0], n15.inputs[0])
_L.new(n14.outputs[0], n16.inputs[0])
_L.new(n16.outputs[1], n15.inputs[3])
n8.is_active_output = True
ng_av_normaloffset = bpy.data.node_groups.new('AV_NormalOffset', 'GeometryNodeTree')
_s = ng_av_normaloffset.interface.new_socket(name='Geometry', in_out='OUTPUT', socket_type='NodeSocketGeometry')
_s = ng_av_normaloffset.interface.new_socket(name='Output', in_out='OUTPUT', socket_type='NodeSocketVector')
_s = ng_av_normaloffset.interface.new_socket(name='Geometry', in_out='INPUT', socket_type='NodeSocketGeometry')
_s = ng_av_normaloffset.interface.new_socket(name='Offset Along Normal', in_out='INPUT', socket_type='NodeSocketBool')
_s = ng_av_normaloffset.interface.new_socket(name='Vector', in_out='INPUT', socket_type='NodeSocketVector')
_s.min_value = -1e+04
_s.max_value = 1e+04
ng_av_normaloffset.is_modifier = True
_N = ng_av_normaloffset.nodes; _L = ng_av_normaloffset.links
n0 = _N.new('GeometryNodeSwitch'); n0.name = 'Switch'; n0.location = (215, 115)
n0.input_type = 'VECTOR'
n1 = _N.new('GeometryNodeInputNormal'); n1.name = 'Normal'; n1.location = (-537, 153)
n1.legacy_corner_normals = True
n2 = _N.new('NodeGroupInput'); n2.name = 'Group Input'; n2.location = (-598, 53)
n3 = _N.new('NodeGroupOutput'); n3.name = 'Group Output'; n3.location = (456, 140)
n4 = _N.new('NodeReroute'); n4.name = 'Reroute'; n4.location = (344, 242)
n4.width = 16
n4.socket_idname = 'NodeSocketGeometry'
n5 = _N.new('GeometryNodeCaptureAttribute'); n5.name = 'Capture Attribute'; n5.location = (-336, 280)
n5.capture_items.clear()
n6 = _N.new('ShaderNodeVectorMath'); n6.name = 'Vector Math'; n6.location = (-62, -47)
n6.operation = 'MULTIPLY'
_L.new(n2.outputs[2], n6.inputs[0])
_L.new(n0.outputs[0], n3.inputs[1])
_L.new(n6.outputs[0], n0.inputs[2])
_L.new(n2.outputs[2], n0.inputs[1])
_L.new(n1.outputs[0], n5.inputs[1])
_L.new(n2.outputs[1], n0.inputs[0])
_L.new(n2.outputs[0], n5.inputs[0])
_L.new(n4.outputs[0], n3.inputs[0])
_L.new(n5.outputs[0], n4.inputs[0])
_L.new(n5.outputs[1], n6.inputs[1])
n3.is_active_output = True
ng_av_vectoroffset = bpy.data.node_groups.new('AV_VectorOffset', 'GeometryNodeTree')
_s = ng_av_vectoroffset.interface.new_socket(name='Offset 1', in_out='OUTPUT', socket_type='NodeSocketVector')
_s = ng_av_vectoroffset.interface.new_socket(name='Offset 2', in_out='OUTPUT', socket_type='NodeSocketVector')
_s = ng_av_vectoroffset.interface.new_socket(name='Offset 3', in_out='OUTPUT', socket_type='NodeSocketVector')
_s = ng_av_vectoroffset.interface.new_socket(name='Attribute', in_out='INPUT', socket_type='NodeSocketVector')
_s.min_value = -1e+04
_s.max_value = 1e+04
_s = ng_av_vectoroffset.interface.new_socket(name='Base', in_out='INPUT', socket_type='NodeSocketFloat')
_s.default_value = 0.5
_s.min_value = -1e+04
_s.max_value = 1e+04
_s = ng_av_vectoroffset.interface.new_socket(name='Decimals', in_out='INPUT', socket_type='NodeSocketInt')
_s = ng_av_vectoroffset.interface.new_socket(name='Scale', in_out='INPUT', socket_type='NodeSocketFloat')
_s.default_value = 0.5
_s.min_value = -1e+04
_s.max_value = 1e+04
_s = ng_av_vectoroffset.interface.new_socket(name='Offset', in_out='INPUT', socket_type='NodeSocketVector')
_s.min_value = -1e+04
_s.max_value = 1e+04
_N = ng_av_vectoroffset.nodes; _L = ng_av_vectoroffset.links
n0 = _N.new('NodeFrame'); n0.name = 'Frame'; n0.location = (-1608, 889)
n0.label = 'If smaller than zero, add space for -'
n0.width = 1005
n1 = _N.new('ShaderNodeMath'); n1.name = 'Math.007'; n1.location = (-1153, 231)
n1.operation = 'LOGARITHM'
n2 = _N.new('NodeReroute'); n2.name = 'Reroute.009'; n2.location = (488, -321)
n2.width = 16
n2.socket_idname = 'NodeSocketFloat'
n3 = _N.new('NodeReroute'); n3.name = 'Reroute.010'; n3.location = (1263, -160)
n3.width = 16
n3.socket_idname = 'NodeSocketFloat'
n4 = _N.new('NodeReroute'); n4.name = 'Reroute.011'; n4.location = (1251, -148)
n4.width = 16
n4.socket_idname = 'NodeSocketFloat'
n5 = _N.new('ShaderNodeCombineXYZ'); n5.name = 'Combine XYZ.002'; n5.location = (1437, 315)
n6 = _N.new('ShaderNodeCombineXYZ'); n6.name = 'Combine XYZ.003'; n6.location = (1433, 163)
n7 = _N.new('ShaderNodeCombineXYZ'); n7.name = 'Combine XYZ.004'; n7.location = (1429, -4)
n8 = _N.new('NodeGroupOutput'); n8.name = 'Group Output'; n8.location = (1747, 182)
n9 = _N.new('NodeReroute'); n9.name = 'Reroute.007'; n9.location = (-581, -314)
n9.width = 16
n9.socket_idname = 'NodeSocketInt'
n10 = _N.new('NodeReroute'); n10.name = 'Reroute'; n10.location = (-1268, -382)
n10.width = 16
n10.socket_idname = 'NodeSocketVector'
n11 = _N.new('NodeReroute'); n11.name = 'Reroute.002'; n11.location = (-1268, -306)
n11.width = 16
n11.socket_idname = 'NodeSocketInt'
n12 = _N.new('NodeReroute'); n12.name = 'Reroute.005'; n12.location = (-1268, -233)
n12.width = 16
n12.socket_idname = 'NodeSocketFloat'
n13 = _N.new('ShaderNodeVectorMath'); n13.name = 'Vector Math'; n13.location = (-1662, 29)
n13.operation = 'ABSOLUTE'
n14 = _N.new('ShaderNodeSeparateXYZ'); n14.name = 'Separate XYZ.002'; n14.location = (-1451, 41)
n14.width = 107
n15 = _N.new('ShaderNodeSeparateXYZ'); n15.name = 'Separate XYZ'; n15.location = (30, -287)
n16 = _N.new('FunctionNodeCompare'); n16.name = 'Compare.001'; n16.location = (484, -255)
n16.operation = 'LESS_THAN'
n16.inputs[6].default_value = (0.0, 0.0, 0.0, 0.0)
n16.inputs[7].default_value = (0.0, 0.0, 0.0, 0.0)
n17 = _N.new('FunctionNodeCompare'); n17.name = 'Compare.002'; n17.location = (484, -416)
n17.operation = 'LESS_THAN'
n17.inputs[6].default_value = (0.0, 0.0, 0.0, 0.0)
n17.inputs[7].default_value = (0.0, 0.0, 0.0, 0.0)
n18 = _N.new('FunctionNodeCompare'); n18.name = 'Compare'; n18.location = (484, -81)
n18.operation = 'LESS_THAN'
n18.inputs[6].default_value = (0.0, 0.0, 0.0, 0.0)
n18.inputs[7].default_value = (0.0, 0.0, 0.0, 0.0)
n19 = _N.new('ShaderNodeMath'); n19.name = 'Math.019'; n19.location = (-416, 68)
n20 = _N.new('GeometryNodeSwitch'); n20.name = 'Switch'; n20.location = (835, -30)
n20.input_type = 'FLOAT'
n21 = _N.new('ShaderNodeMath'); n21.name = 'Math.008'; n21.location = (-1140, 60)
n21.operation = 'LOGARITHM'
n22 = _N.new('ShaderNodeMath'); n22.name = 'Math.012'; n22.location = (-905, 63)
n22.operation = 'FLOOR'
n23 = _N.new('GeometryNodeSwitch'); n23.name = 'Switch.002'; n23.location = (830, -397)
n23.input_type = 'FLOAT'
n24 = _N.new('GeometryNodeSwitch'); n24.name = 'Switch.001'; n24.location = (826, -213)
n24.input_type = 'FLOAT'
n25 = _N.new('ShaderNodeMath'); n25.name = 'Math'; n25.location = (-1075, 1284)
n25.inputs[1].default_value = 1.0
n26 = _N.new('NodeGroupInput'); n26.name = 'Group Input'; n26.location = (-1908, -27)
n27 = _N.new('ShaderNodeMath'); n27.name = 'Math.025'; n27.location = (471, 279)
n27.operation = 'MULTIPLY'
n28 = _N.new('ShaderNodeMath'); n28.name = 'Math.026'; n28.location = (575, -129)
n28.operation = 'MULTIPLY'
n29 = _N.new('ShaderNodeMath'); n29.name = 'Math.014'; n29.location = (-902, -115)
n29.operation = 'FLOOR'
n30 = _N.new('ShaderNodeMath'); n30.name = 'Math.009'; n30.location = (-1148, -106)
n30.operation = 'LOGARITHM'
n31 = _N.new('ShaderNodeMath'); n31.name = 'Math.022'; n31.location = (-418, -124)
n32 = _N.new('ShaderNodeValue'); n32.name = 'Value'; n32.location = (-1272, 1208)
n32.outputs[0].default_value = 2.0
n33 = _N.new('ShaderNodeMath'); n33.name = 'Math.016'; n33.location = (-406, 251)
n34 = _N.new('NodeReroute'); n34.name = 'Reroute.008'; n34.location = (-134, -334)
n34.width = 16
n34.socket_idname = 'NodeSocketFloat'
n35 = _N.new('ShaderNodeMath'); n35.name = 'Math.010'; n35.location = (-902, 224)
n35.operation = 'FLOOR'
n36 = _N.new('ShaderNodeMath'); n36.name = 'Math.021'; n36.location = (106, 136)
n37 = _N.new('ShaderNodeMath'); n37.name = 'Math.020'; n37.location = (-214, 79)
n38 = _N.new('ShaderNodeMath'); n38.name = 'Math.017'; n38.location = (-203, 261)
n39 = _N.new('ShaderNodeMath'); n39.name = 'Math.023'; n39.location = (-215, -124)
n40 = _N.new('ShaderNodeMath'); n40.name = 'Math.028'; n40.location = (896, 170)
n41 = _N.new('ShaderNodeSeparateXYZ'); n41.name = 'Separate XYZ.003'; n41.location = (568, -304)
n42 = _N.new('ShaderNodeMath'); n42.name = 'Math.029'; n42.location = (900, -19)
n43 = _N.new('NodeReroute'); n43.name = 'Reroute.001'; n43.location = (-1268, -342)
n43.width = 16
n43.socket_idname = 'NodeSocketFloat'
n15.parent = n0
n16.parent = n0
n17.parent = n0
n18.parent = n0
n20.parent = n0
n23.parent = n0
n24.parent = n0
_L.new(n26.outputs[1], n12.inputs[0])
_L.new(n11.outputs[0], n9.inputs[0])
_L.new(n10.outputs[0], n41.inputs[0])
_L.new(n14.outputs[0], n1.inputs[0])
_L.new(n12.outputs[0], n1.inputs[1])
_L.new(n14.outputs[1], n21.inputs[0])
_L.new(n14.outputs[2], n30.inputs[0])
_L.new(n12.outputs[0], n30.inputs[1])
_L.new(n12.outputs[0], n21.inputs[1])
_L.new(n1.outputs[0], n35.inputs[0])
_L.new(n30.outputs[0], n29.inputs[0])
_L.new(n21.outputs[0], n22.inputs[0])
_L.new(n9.outputs[0], n33.inputs[1])
_L.new(n33.outputs[0], n38.inputs[0])
_L.new(n19.outputs[0], n37.inputs[0])
_L.new(n31.outputs[0], n39.inputs[0])
_L.new(n9.outputs[0], n19.inputs[1])
_L.new(n9.outputs[0], n31.inputs[1])
_L.new(n37.outputs[0], n36.inputs[1])
_L.new(n34.outputs[0], n27.inputs[1])
_L.new(n2.outputs[0], n28.inputs[1])
_L.new(n34.outputs[0], n2.inputs[0])
_L.new(n4.outputs[0], n5.inputs[1])
_L.new(n3.outputs[0], n5.inputs[2])
_L.new(n27.outputs[0], n40.inputs[0])
_L.new(n40.outputs[0], n6.inputs[0])
_L.new(n4.outputs[0], n7.inputs[1])
_L.new(n3.outputs[0], n7.inputs[2])
_L.new(n3.outputs[0], n6.inputs[2])
_L.new(n4.outputs[0], n6.inputs[1])
_L.new(n42.outputs[0], n7.inputs[0])
_L.new(n28.outputs[0], n42.inputs[0])
_L.new(n41.outputs[2], n3.inputs[0])
_L.new(n41.outputs[1], n4.inputs[0])
_L.new(n26.outputs[4], n10.inputs[0])
_L.new(n26.outputs[2], n11.inputs[0])
_L.new(n5.outputs[0], n8.inputs[0])
_L.new(n6.outputs[0], n8.inputs[1])
_L.new(n7.outputs[0], n8.inputs[2])
_L.new(n26.outputs[0], n13.inputs[0])
_L.new(n13.outputs[0], n14.inputs[0])
_L.new(n18.outputs[0], n20.inputs[0])
_L.new(n17.outputs[0], n23.inputs[0])
_L.new(n16.outputs[0], n24.inputs[0])
_L.new(n26.outputs[0], n15.inputs[0])
_L.new(n15.outputs[0], n18.inputs[0])
_L.new(n15.outputs[1], n16.inputs[0])
_L.new(n15.outputs[2], n17.inputs[0])
_L.new(n23.outputs[0], n39.inputs[1])
_L.new(n24.outputs[0], n37.inputs[1])
_L.new(n20.outputs[0], n38.inputs[1])
_L.new(n29.outputs[0], n31.inputs[0])
_L.new(n22.outputs[0], n19.inputs[0])
_L.new(n35.outputs[0], n33.inputs[0])
_L.new(n32.outputs[0], n25.inputs[0])
_L.new(n32.outputs[0], n20.inputs[1])
_L.new(n32.outputs[0], n24.inputs[1])
_L.new(n32.outputs[0], n23.inputs[1])
_L.new(n25.outputs[0], n20.inputs[2])
_L.new(n25.outputs[0], n24.inputs[2])
_L.new(n25.outputs[0], n23.inputs[2])
_L.new(n41.outputs[0], n5.inputs[0])
_L.new(n36.outputs[0], n28.inputs[0])
_L.new(n38.outputs[0], n36.inputs[0])
_L.new(n38.outputs[0], n27.inputs[0])
_L.new(n26.outputs[3], n43.inputs[0])
_L.new(n41.outputs[0], n42.inputs[1])
_L.new(n41.outputs[0], n40.inputs[1])
_L.new(n43.outputs[0], n34.inputs[0])
n8.is_active_output = True
ng_av_vector_value_attributeviewer = bpy.data.node_groups.new('AV_Vector-Value_AttributeViewer', 'GeometryNodeTree')
_s = ng_av_vector_value_attributeviewer.interface.new_socket(name='Geometry', in_out='OUTPUT', socket_type='NodeSocketGeometry')
_s = ng_av_vector_value_attributeviewer.interface.new_socket(name='Geometry', in_out='INPUT', socket_type='NodeSocketGeometry')
_s = ng_av_vector_value_attributeviewer.interface.new_socket(name='Attribute', in_out='INPUT', socket_type='NodeSocketVector')
_s = ng_av_vector_value_attributeviewer.interface.new_socket(name='Digits', in_out='INPUT', socket_type='NodeSocketInt')
_s.default_value = 6
_s.min_value = 0
_s = ng_av_vector_value_attributeviewer.interface.new_socket(name='Decimals', in_out='INPUT', socket_type='NodeSocketInt')
_s.default_value = 1
_s.min_value = 0
_s = ng_av_vector_value_attributeviewer.interface.new_socket(name='Base', in_out='INPUT', socket_type='NodeSocketFloat')
_s.default_value = 10.0
_s = ng_av_vector_value_attributeviewer.interface.new_socket(name='Scale', in_out='INPUT', socket_type='NodeSocketFloat')
_s.default_value = 0.4
_s = ng_av_vector_value_attributeviewer.interface.new_socket(name='Use RGB for XYZ', in_out='INPUT', socket_type='NodeSocketBool')
_s.default_value = True
_s = ng_av_vector_value_attributeviewer.interface.new_socket(name='Color', in_out='INPUT', socket_type='NodeSocketColor')
_s.default_value = (0.7991, 0.3372, 0.006995, 1.0)
_s = ng_av_vector_value_attributeviewer.interface.new_socket(name='Offset Along Normals', in_out='INPUT', socket_type='NodeSocketBool')
_s.default_value = True
_s = ng_av_vector_value_attributeviewer.interface.new_socket(name='Offset', in_out='INPUT', socket_type='NodeSocketVector')
_s = ng_av_vector_value_attributeviewer.interface.new_socket(name='Viewport Only', in_out='INPUT', socket_type='NodeSocketBool')
_s.default_value = True
_s = ng_av_vector_value_attributeviewer.interface.new_socket(name='Show Original Geometry', in_out='INPUT', socket_type='NodeSocketBool')
_s.default_value = True
ng_av_vector_value_attributeviewer.is_modifier = True
_N = ng_av_vector_value_attributeviewer.nodes; _L = ng_av_vector_value_attributeviewer.links
n0 = _N.new('NodeFrame'); n0.name = 'Frame'; n0.location = (-2694, -1991)
n0.label = 'Space individual components'
n0.width = 634
n1 = _N.new('NodeReroute'); n1.name = 'Reroute'; n1.location = (-1296, -824)
n1.width = 16
n1.socket_idname = 'NodeSocketFloat'
n2 = _N.new('NodeReroute'); n2.name = 'Reroute.001'; n2.location = (-1629, -818)
n2.width = 16
n2.socket_idname = 'NodeSocketFloat'
n3 = _N.new('NodeReroute'); n3.name = 'Reroute.003'; n3.location = (-1659, -75)
n3.width = 16
n3.socket_idname = 'NodeSocketInt'
n4 = _N.new('NodeReroute'); n4.name = 'Reroute.002'; n4.location = (-1669, -1082)
n4.width = 16
n4.socket_idname = 'NodeSocketBool'
n5 = _N.new('GeometryNodeSwitch'); n5.name = 'Switch.002'; n5.location = (-1429, -1227)
n5.input_type = 'RGBA'
n5.inputs[2].default_value = (0.02624, 0.2623, 0.9301, 1.0)
n6 = _N.new('GeometryNodeSwitch'); n6.name = 'Switch'; n6.location = (-1426, -858)
n6.input_type = 'RGBA'
n6.inputs[2].default_value = (0.5647, 0.04092, 0.07421, 1.0)
n7 = _N.new('NodeReroute'); n7.name = 'Reroute.004'; n7.location = (-1694, -1118)
n7.width = 16
n8 = _N.new('GeometryNodeSwitch'); n8.name = 'Switch.001'; n8.location = (-1427, -1033)
n8.input_type = 'RGBA'
n8.inputs[2].default_value = (0.1529, 0.3419, 0.01229, 1.0)
n9 = _N.new('ShaderNodeSeparateXYZ'); n9.name = 'Separate XYZ'; n9.location = (26, -260)
n10 = _N.new('NodeGroupOutput'); n10.name = 'Group Output'; n10.location = (3123, -350)
n11 = _N.new('NodeReroute'); n11.name = 'Reroute.006'; n11.location = (-197, -298)
n11.width = 16
n11.socket_idname = 'NodeSocketGeometry'
n12 = _N.new('GeometryNodeJoinGeometry'); n12.name = 'Join Geometry'; n12.location = (2914, -353)
n13 = _N.new('NodeGroupInput'); n13.name = 'Group Input'; n13.location = (-2003, 31)
n14 = _N.new('GeometryNodeGroup'); n14.name = 'Group.002'; n14.location = (670, -697)
n14.width = 237
n14.node_tree = ng_av_numberdisplay
n15 = _N.new('GeometryNodeGroup'); n15.name = 'Group.003'; n15.location = (-1557, -310)
n15.node_tree = ng_av_normaloffset
n16 = _N.new('GeometryNodeGroup'); n16.name = 'Group.001'; n16.location = (670, -336)
n16.width = 237
n16.node_tree = ng_av_numberdisplay
n17 = _N.new('ShaderNodeCombineXYZ'); n17.name = 'Combine XYZ'; n17.location = (-1273, -1990)
n18 = _N.new('ShaderNodeMath'); n18.name = 'Math.005'; n18.location = (-1448, -1967)
n19 = _N.new('ShaderNodeCombineXYZ'); n19.name = 'Combine XYZ.001'; n19.location = (-1297, -2318)
n20 = _N.new('ShaderNodeMath'); n20.name = 'Math.006'; n20.location = (-1495, -2275)
n21 = _N.new('ShaderNodeMath'); n21.name = 'Math.001'; n21.location = (-1724, -2184)
n21.operation = 'MULTIPLY'
n21.inputs[1].default_value = 2.0
n22 = _N.new('ShaderNodeMath'); n22.name = 'Math'; n22.location = (30, -30)
n23 = _N.new('ShaderNodeMath'); n23.name = 'Math.003'; n23.location = (250, -38)
n23.inputs[1].default_value = 1.0
n24 = _N.new('ShaderNodeMath'); n24.name = 'Math.002'; n24.location = (463, -35)
n24.operation = 'MULTIPLY'
n25 = _N.new('ShaderNodeSeparateXYZ'); n25.name = 'Separate XYZ.001'; n25.location = (-2432, -1827)
n26 = _N.new('ShaderNodeMath'); n26.name = 'Math.004'; n26.location = (-1613, -116)
n26.operation = 'MULTIPLY'
n26.inputs[1].default_value = 3.0
n27 = _N.new('GeometryNodeGroup'); n27.name = 'Group'; n27.location = (670, 105)
n27.width = 237
n27.node_tree = ng_av_numberdisplay
n28 = _N.new('GeometryNodeGroup'); n28.name = 'Group.004'; n28.location = (-804, 218)
n28.node_tree = ng_av_vectoroffset
n22.parent = n0
n23.parent = n0
n24.parent = n0
_L.new(n11.outputs[0], n27.inputs[0])
_L.new(n13.outputs[4], n27.inputs[4])
_L.new(n27.outputs[0], n12.inputs[0])
_L.new(n14.outputs[0], n12.inputs[0])
_L.new(n11.outputs[0], n16.inputs[0])
_L.new(n11.outputs[0], n14.inputs[0])
_L.new(n13.outputs[1], n9.inputs[0])
_L.new(n9.outputs[0], n27.inputs[1])
_L.new(n9.outputs[1], n16.inputs[1])
_L.new(n9.outputs[2], n14.inputs[1])
_L.new(n13.outputs[4], n16.inputs[4])
_L.new(n13.outputs[4], n14.inputs[4])
_L.new(n13.outputs[3], n22.inputs[1])
_L.new(n13.outputs[3], n16.inputs[3])
_L.new(n3.outputs[0], n16.inputs[2])
_L.new(n13.outputs[3], n14.inputs[3])
_L.new(n3.outputs[0], n14.inputs[2])
_L.new(n23.outputs[0], n24.inputs[0])
_L.new(n1.outputs[0], n24.inputs[1])
_L.new(n24.outputs[0], n21.inputs[0])
_L.new(n13.outputs[5], n16.inputs[5])
_L.new(n13.outputs[2], n22.inputs[0])
_L.new(n22.outputs[0], n23.inputs[0])
_L.new(n13.outputs[3], n27.inputs[3])
_L.new(n3.outputs[0], n27.inputs[2])
_L.new(n24.outputs[0], n18.inputs[0])
_L.new(n21.outputs[0], n20.inputs[0])
_L.new(n18.outputs[0], n17.inputs[0])
_L.new(n20.outputs[0], n19.inputs[0])
_L.new(n25.outputs[0], n18.inputs[1])
_L.new(n25.outputs[0], n20.inputs[1])
_L.new(n25.outputs[1], n17.inputs[1])
_L.new(n25.outputs[1], n19.inputs[1])
_L.new(n25.outputs[2], n19.inputs[2])
_L.new(n25.outputs[2], n17.inputs[2])
_L.new(n2.outputs[0], n1.inputs[0])
_L.new(n13.outputs[5], n2.inputs[0])
_L.new(n13.outputs[6], n4.inputs[0])
_L.new(n13.outputs[2], n3.inputs[0])
_L.new(n12.outputs[0], n10.inputs[0])
_L.new(n4.outputs[0], n6.inputs[0])
_L.new(n4.outputs[0], n8.inputs[0])
_L.new(n4.outputs[0], n5.inputs[0])
_L.new(n13.outputs[9], n15.inputs[2])
_L.new(n13.outputs[7], n7.inputs[0])
_L.new(n7.outputs[0], n6.inputs[1])
_L.new(n7.outputs[0], n8.inputs[1])
_L.new(n7.outputs[0], n5.inputs[1])
_L.new(n6.outputs[0], n27.inputs[8])
_L.new(n8.outputs[0], n16.inputs[8])
_L.new(n5.outputs[0], n14.inputs[8])
_L.new(n13.outputs[5], n26.inputs[0])
_L.new(n26.outputs[0], n14.inputs[6])
_L.new(n26.outputs[0], n16.inputs[6])
_L.new(n26.outputs[0], n27.inputs[6])
_L.new(n13.outputs[10], n27.inputs[9])
_L.new(n13.outputs[11], n27.inputs[10])
_L.new(n13.outputs[10], n14.inputs[9])
_L.new(n13.outputs[11], n14.inputs[10])
_L.new(n13.outputs[10], n16.inputs[9])
_L.new(n13.outputs[11], n16.inputs[10])
_L.new(n15.outputs[1], n25.inputs[0])
_L.new(n16.outputs[0], n12.inputs[0])
_L.new(n13.outputs[0], n15.inputs[0])
_L.new(n15.outputs[0], n11.inputs[0])
_L.new(n13.outputs[8], n15.inputs[1])
_L.new(n13.outputs[5], n14.inputs[5])
_L.new(n13.outputs[5], n27.inputs[5])
_L.new(n13.outputs[1], n28.inputs[0])
_L.new(n13.outputs[4], n28.inputs[1])
_L.new(n13.outputs[5], n28.inputs[3])
_L.new(n15.outputs[1], n28.inputs[4])
_L.new(n28.outputs[0], n27.inputs[7])
_L.new(n28.outputs[1], n16.inputs[7])
_L.new(n28.outputs[2], n14.inputs[7])
_L.new(n13.outputs[3], n28.inputs[2])
n10.is_active_output = True
ng_geometry_nodes = bpy.data.node_groups.new('Geometry Nodes', 'GeometryNodeTree')
_s = ng_geometry_nodes.interface.new_socket(name='Geometry', in_out='OUTPUT', socket_type='NodeSocketGeometry')
_s = ng_geometry_nodes.interface.new_socket(name='Geometry', in_out='INPUT', socket_type='NodeSocketGeometry')
_s = ng_geometry_nodes.interface.new_socket(name='Scale', in_out='INPUT', socket_type='NodeSocketFloat')
_s = ng_geometry_nodes.interface.new_socket(name='Color', in_out='INPUT', socket_type='NodeSocketColor')
ng_geometry_nodes.is_modifier = True
_N = ng_geometry_nodes.nodes; _L = ng_geometry_nodes.links
n0 = _N.new('NodeGroupOutput'); n0.name = 'Group Output'; n0.location = (963, 81)
n1 = _N.new('NodeGroupInput'); n1.name = 'Group Input'; n1.location = (-277, 93)
n2 = _N.new('FunctionNodeInputVector'); n2.name = 'Vector'; n2.location = (4, 52)
n2.vector = (424.8, -5.0, -15.0)
n2.outputs[0].default_value = (0.0, 0.0, 0.0)
n3 = _N.new('GeometryNodeGroup'); n3.name = 'Group'; n3.location = (260, 141)
n3.node_tree = ng_av_vector_value_attributeviewer
n3.inputs[2].default_value = 5
n3.inputs[3].default_value = 2
n3.inputs[4].default_value = 10.0
n3.inputs[5].default_value = 1.0
n3.inputs[6].default_value = True
n3.inputs[7].default_value = (0.7991, 0.3372, 0.006995, 1.0)
n3.inputs[8].default_value = False
n3.inputs[9].default_value = (0.0, 0.0, 0.0)
n3.inputs[10].default_value = True
n3.inputs[11].default_value = True
_L.new(n1.outputs[0], n3.inputs[0])
_L.new(n3.outputs[0], n0.inputs[0])
_L.new(n2.outputs[0], n3.inputs[1])
n0.is_active_output = True

# ---- material node trees
mat_material.use_nodes = True; mat_material.node_tree.nodes.clear()
_N = mat_material.node_tree.nodes; _L = mat_material.node_tree.links
n0 = _N.new('ShaderNodeBsdfPrincipled'); n0.name = 'Principled BSDF'; n0.location = (10, 300)
n0.distribution = 'GGX'
n0.subsurface_method = 'RANDOM_WALK_SKIN'
n0.inputs[0].default_value = (0.0, 0.0, 0.0, 1.0)
n0.inputs[3].default_value = 1.45
n0.inputs[27].default_value = (0.0, 0.0, 0.0, 1.0)
n0.inputs[28].default_value = 1.0
n1 = _N.new('ShaderNodeOutputMaterial'); n1.name = 'Material Output'; n1.location = (300, 300)
_L.new(n0.outputs[0], n1.inputs[0])
n1.is_active_output = True
mat_av_material.use_nodes = True; mat_av_material.node_tree.nodes.clear()
_N = mat_av_material.node_tree.nodes; _L = mat_av_material.node_tree.links
n0 = _N.new('ShaderNodeOutputMaterial'); n0.name = 'Material Output'; n0.location = (420, 300)
n1 = _N.new('ShaderNodeBsdfPrincipled'); n1.name = 'Principled BSDF'; n1.location = (99, 307)
n1.distribution = 'GGX'
n1.inputs[3].default_value = 1.45
n1.inputs[27].default_value = (0.0, 0.0, 0.0, 1.0)
n1.inputs[28].default_value = 1.0
n2 = _N.new('ShaderNodeAttribute'); n2.name = 'Attribute'; n2.location = (-287, 228)
n2.attribute_name = '@color'
_L.new(n1.outputs[0], n0.inputs[0])
_L.new(n2.outputs[0], n1.inputs[0])
n0.is_active_output = True

# ---- world
world_world = bpy.data.worlds.new('World'); scene.world = world_world
world_world.use_nodes = True; world_world.node_tree.nodes.clear()
_N = world_world.node_tree.nodes; _L = world_world.node_tree.links
n0 = _N.new('ShaderNodeOutputWorld'); n0.name = 'World Output'; n0.location = (300, 300)
n1 = _N.new('ShaderNodeBackground'); n1.name = 'Background'; n1.location = (10, 300)
n1.inputs[0].default_value = (0.05088, 0.05088, 0.05088, 1.0)
_L.new(n1.outputs[0], n0.inputs[0])
n0.is_active_output = True
world_world.color = (0.05088, 0.05088, 0.05088)
world_world.use_sun_shadow = False
world_world.sun_shadow_jitter_overblur = 0.0

# ---- cameras
cam_camera = bpy.data.cameras.new('Camera')
cam_camera.clip_end = 100.0
cam_camera.ortho_scale = 7.314

# ---- lights
light_sun = bpy.data.lights.new('Sun', 'SUN')
light_sun.transmission_factor = 0.0
light_sun.energy = 1.0
light_sun.shadow_soft_size = 0.125
light_light = bpy.data.lights.new('Light', 'POINT')
light_light.transmission_factor = 0.0
light_light.energy = 1000.0
light_light.shadow_soft_size = 0.1
light_light.shadow_maximum_resolution = 0.006
light_light.use_absolute_resolution = True

# ---- meshes
me_plane_001 = bpy.data.meshes.new('Plane.001')
me_plane_001.from_pydata([], [], [])
_uv = me_plane_001.uv_layers.new(name='UVMap')
_uv.uv.foreach_set('vector', [])
me_plane_001.update()
me_plane = bpy.data.meshes.new('Plane')
me_plane.from_pydata([(1.0, 6.547, 5.696), (-1.0, 6.547, 5.696), (1.0, 6.547, 7.346), (-1.0, 6.547, 7.346), (1.0, 7.897, 5.696), (-1.0, 7.897, 5.696), (1.0, 7.897, 7.346), (-1.0, 7.897, 7.346), (1.0, 6.547, -0.3417), (-1.0, 6.547, -0.3417), (1.0, 7.897, -0.3417), (-1.0, 7.897, -0.3417), (-1.0, 7.897, 5.031), (-1.0, 7.897, 4.276), (-1.0, 7.897, 3.521), (-1.0, 7.897, 2.767), (-1.0, 7.897, 2.012), (-1.0, 7.897, 1.257), (-1.0, 7.897, 0.5024), (-1.0, 6.547, 0.5024), (-1.0, 6.547, 1.257), (-1.0, 6.547, 2.012), (-1.0, 6.547, 2.767), (-1.0, 6.547, 3.521), (-1.0, 6.547, 4.276), (-1.0, 6.547, 5.031), (1.0, 6.547, 0.5024), (1.0, 6.547, 1.257), (1.0, 6.547, 2.012), (1.0, 6.547, 2.767), (1.0, 6.547, 3.521), (1.0, 6.547, 4.276), (1.0, 6.547, 5.031), (1.0, 7.897, 0.5024), (1.0, 7.897, 1.257), (1.0, 7.897, 2.012), (1.0, 7.897, 2.767), (1.0, 7.897, 3.521), (1.0, 7.897, 4.276), (1.0, 7.897, 5.031), (0.5666, 6.981, 5.696), (-0.5666, 6.981, 5.696), (0.5666, 7.464, 5.696), (-0.5666, 7.464, 5.696), (-0.5666, 6.981, 5.031), (0.5666, 6.981, 5.031), (0.5666, 7.464, 5.031), (-0.5666, 7.464, 5.031), (-0.5666, 7.464, 4.276), (-0.5666, 7.464, 3.521), (-0.5666, 7.464, 2.767), (-0.5666, 7.464, 2.012), (-0.5666, 7.464, 1.257), (-0.5666, 7.464, 0.5024), (-0.5666, 6.981, 0.5024), (-0.5666, 6.981, 1.257), (-0.5666, 6.981, 2.012), (-0.5666, 6.981, 2.767), (-0.5666, 6.981, 3.521), (-0.5666, 6.981, 4.276), (0.5666, 6.981, 0.5024), (0.5666, 6.981, 1.257), (0.5666, 6.981, 2.012), (0.5666, 6.981, 2.767), (0.5666, 6.981, 3.521), (0.5666, 6.981, 4.276), (0.5666, 7.464, 0.5024), (0.5666, 7.464, 1.257), (0.5666, 7.464, 2.012), (0.5666, 7.464, 2.767), (0.5666, 7.464, 3.521), (0.5666, 7.464, 4.276)], [], [(1, 3, 7, 5), (4, 5, 7, 6), (19, 18, 11, 9), (2, 0, 4, 6), (3, 2, 6, 7), (8, 9, 11, 10), (26, 19, 9, 8), (33, 26, 8, 10), (18, 33, 10, 11), (25, 32, 45, 44), (12, 39, 38, 13), (18, 19, 54, 53), (14, 37, 36, 15), (39, 12, 47, 46), (16, 35, 34, 17), (26, 33, 66, 60), (20, 17, 52, 55), (39, 32, 31, 38), (34, 27, 61, 67), (37, 30, 29, 36), (16, 21, 56, 51), (35, 28, 27, 34), (28, 35, 68, 62), (22, 15, 50, 57), (32, 25, 24, 31), (36, 29, 63, 69), (30, 23, 22, 29), (5, 4, 42, 43), (28, 21, 20, 27), (14, 23, 58, 49), (30, 37, 70, 64), (25, 12, 13, 24), (24, 13, 48, 59), (23, 14, 15, 22), (38, 31, 65, 71), (21, 16, 17, 20), (12, 25, 44, 47), (43, 42, 46, 47), (48, 71, 70, 49), (50, 69, 68, 51), (52, 67, 66, 53), (42, 40, 45, 46), (71, 65, 64, 70), (69, 63, 62, 68), (67, 61, 60, 66), (40, 41, 44, 45), (65, 59, 58, 64), (63, 57, 56, 62), (61, 55, 54, 60), (41, 43, 47, 44), (59, 48, 49, 58), (57, 50, 51, 56), (55, 52, 53, 54), (13, 38, 71, 48), (1, 5, 43, 41), (31, 24, 59, 65), (0, 1, 41, 40), (37, 14, 49, 70), (4, 0, 40, 42), (23, 30, 64, 58), (15, 36, 69, 50), (29, 22, 57, 63), (35, 16, 51, 68), (21, 28, 62, 56), (17, 34, 67, 52), (27, 20, 55, 61), (33, 18, 53, 66), (19, 26, 60, 54), (32, 39, 46, 45)])
_uv = me_plane.uv_layers.new(name='UVMap')
_uv.uv.foreach_set('vector', [0.0, 1.0, 0.0, 1.0, 0.0, 1.0, 0.0, 1.0, 1.0, 1.0, 0.0, 1.0, 0.0, 1.0, 1.0, 1.0, 0.0, 1.0, 0.0, 1.0, 0.0, 1.0, 0.0, 1.0, 1.0, 1.0, 1.0, 1.0, 1.0, 1.0, 1.0, 1.0, 0.0, 1.0, 1.0, 1.0, 1.0, 1.0, 0.0, 1.0, 1.0, 1.0, 0.0, 1.0, 0.0, 1.0, 1.0, 1.0, 1.0, 1.0, 0.0, 1.0, 0.0, 1.0, 1.0, 1.0, 1.0, 1.0, 1.0, 1.0, 1.0, 1.0, 1.0, 1.0, 0.0, 1.0, 1.0, 1.0, 1.0, 1.0, 0.0, 1.0, 0.0, 1.0, 1.0, 1.0, 1.0, 1.0, 0.0, 1.0, 0.0, 1.0, 1.0, 1.0, 1.0, 1.0, 0.0, 1.0, 0.0, 1.0, 0.0, 1.0, 0.0, 1.0, 0.0, 1.0, 0.0, 1.0, 1.0, 1.0, 1.0, 1.0, 0.0, 1.0, 1.0, 1.0, 0.0, 1.0, 0.0, 1.0, 1.0, 1.0, 0.0, 1.0, 1.0, 1.0, 1.0, 1.0, 0.0, 1.0, 1.0, 1.0, 1.0, 1.0, 1.0, 1.0, 1.0, 1.0, 0.0, 1.0, 0.0, 1.0, 0.0, 1.0, 0.0, 1.0, 1.0, 1.0, 1.0, 1.0, 1.0, 1.0, 1.0, 1.0, 1.0, 1.0, 1.0, 1.0, 1.0, 1.0, 1.0, 1.0, 1.0, 1.0, 1.0, 1.0, 1.0, 1.0, 1.0, 1.0, 0.0, 1.0, 0.0, 1.0, 0.0, 1.0, 0.0, 1.0, 1.0, 1.0, 1.0, 1.0, 1.0, 1.0, 1.0, 1.0, 1.0, 1.0, 1.0, 1.0, 1.0, 1.0, 1.0, 1.0, 0.0, 1.0, 0.0, 1.0, 0.0, 1.0, 0.0, 1.0, 1.0, 1.0, 0.0, 1.0, 0.0, 1.0, 1.0, 1.0, 1.0, 1.0, 1.0, 1.0, 1.0, 1.0, 1.0, 1.0, 1.0, 1.0, 0.0, 1.0, 0.0, 1.0, 1.0, 1.0, 0.0, 1.0, 1.0, 1.0, 1.0, 1.0, 0.0, 1.0, 1.0, 1.0, 0.0, 1.0, 0.0, 1.0, 1.0, 1.0, 0.0, 1.0, 0.0, 1.0, 0.0, 1.0, 0.0, 1.0, 1.0, 1.0, 1.0, 1.0, 1.0, 1.0, 1.0, 1.0, 0.0, 1.0, 0.0, 1.0, 0.0, 1.0, 0.0, 1.0, 0.0, 1.0, 0.0, 1.0, 0.0, 1.0, 0.0, 1.0, 0.0, 1.0, 0.0, 1.0, 0.0, 1.0, 0.0, 1.0, 1.0, 1.0, 1.0, 1.0, 1.0, 1.0, 1.0, 1.0, 0.0, 1.0, 0.0, 1.0, 0.0, 1.0, 0.0, 1.0, 0.0, 1.0, 0.0, 1.0, 0.0, 1.0, 0.0, 1.0, 0.0, 1.0, 1.0, 1.0, 1.0, 1.0, 0.0, 1.0, 0.0, 1.0, 1.0, 1.0, 1.0, 1.0, 0.0, 1.0, 0.0, 1.0, 1.0, 1.0, 1.0, 1.0, 0.0, 1.0, 0.0, 1.0, 1.0, 1.0, 1.0, 1.0, 0.0, 1.0, 1.0, 1.0, 1.0, 1.0, 1.0, 1.0, 1.0, 1.0, 1.0, 1.0, 1.0, 1.0, 1.0, 1.0, 1.0, 1.0, 1.0, 1.0, 1.0, 1.0, 1.0, 1.0, 1.0, 1.0, 1.0, 1.0, 1.0, 1.0, 1.0, 1.0, 1.0, 1.0, 1.0, 1.0, 0.0, 1.0, 0.0, 1.0, 1.0, 1.0, 1.0, 1.0, 0.0, 1.0, 0.0, 1.0, 1.0, 1.0, 1.0, 1.0, 0.0, 1.0, 0.0, 1.0, 1.0, 1.0, 1.0, 1.0, 0.0, 1.0, 0.0, 1.0, 1.0, 1.0, 0.0, 1.0, 0.0, 1.0, 0.0, 1.0, 0.0, 1.0, 0.0, 1.0, 0.0, 1.0, 0.0, 1.0, 0.0, 1.0, 0.0, 1.0, 0.0, 1.0, 0.0, 1.0, 0.0, 1.0, 0.0, 1.0, 0.0, 1.0, 0.0, 1.0, 0.0, 1.0, 0.0, 1.0, 1.0, 1.0, 1.0, 1.0, 0.0, 1.0, 0.0, 1.0, 0.0, 1.0, 0.0, 1.0, 0.0, 1.0, 1.0, 1.0, 0.0, 1.0, 0.0, 1.0, 1.0, 1.0, 1.0, 1.0, 0.0, 1.0, 0.0, 1.0, 1.0, 1.0, 1.0, 1.0, 0.0, 1.0, 0.0, 1.0, 1.0, 1.0, 1.0, 1.0, 1.0, 1.0, 1.0, 1.0, 1.0, 1.0, 0.0, 1.0, 1.0, 1.0, 1.0, 1.0, 0.0, 1.0, 0.0, 1.0, 1.0, 1.0, 1.0, 1.0, 0.0, 1.0, 1.0, 1.0, 0.0, 1.0, 0.0, 1.0, 1.0, 1.0, 1.0, 1.0, 0.0, 1.0, 0.0, 1.0, 1.0, 1.0, 0.0, 1.0, 1.0, 1.0, 1.0, 1.0, 0.0, 1.0, 0.0, 1.0, 1.0, 1.0, 1.0, 1.0, 0.0, 1.0, 1.0, 1.0, 0.0, 1.0, 0.0, 1.0, 1.0, 1.0, 1.0, 1.0, 0.0, 1.0, 0.0, 1.0, 1.0, 1.0, 0.0, 1.0, 1.0, 1.0, 1.0, 1.0, 0.0, 1.0, 1.0, 1.0, 1.0, 1.0, 1.0, 1.0, 1.0, 1.0])
me_plane.update()
me_cube = bpy.data.meshes.new('Cube')
me_cube.from_pydata([(3.52, 3.312, -0.2472), (-6.467, 3.018, -0.2472), (-7.346, -5.817, -0.2472), (15.23, 0.0, -0.2267)], [], [(1, 0, 3, 2)])
_uv = me_cube.uv_layers.new(name='UVMap')
_uv.uv.foreach_set('vector', [0.0, 0.0, 0.0, 0.0, 0.0, 0.0, 0.0, 0.0])
me_cube.materials.append(mat_material)
me_cube.update()
me_sphere = bpy.data.meshes.new('Sphere')
me_sphere.from_pydata([], [], [])
_uv = me_sphere.uv_layers.new(name='UVMap')
_uv.uv.foreach_set('vector', [])
me_sphere.update()

# ---- objects
ob_plane = bpy.data.objects.new('Plane', me_plane_001)
ob_sun = bpy.data.objects.new('Sun', light_sun)
ob_plane_001 = bpy.data.objects.new('Plane.001', me_plane)
ob_cube = bpy.data.objects.new('Cube', me_cube)
ob_light = bpy.data.objects.new('Light', light_light)
ob_camera = bpy.data.objects.new('Camera', cam_camera)
ob_sphere = bpy.data.objects.new('Sphere', me_sphere)

# ---- transforms, parenting, visibility, modifiers, constraints
ob_plane.location = (0.0, 0.0, 0.0)
_m = ob_plane.modifiers.new('GeometryNodes', 'NODES')
_m.node_group = ng_av_intviewer
_gi = [s.identifier for s in ng_av_intviewer.interface.items_tree if s.item_type == 'SOCKET' and s.in_out == 'INPUT']
_m[_gi[2]] = 0.0  # Base
_m[_gi[3]] = 0  # Digits (Sign Included)
_m[_gi[4]] = 0.0  # Spacing
ob_sun.location = (0.464, -0.3731, 1.505)
ob_plane_001.location = (30.78, 0.4231, 3.37)
ob_cube.location = (0.0, 0.0, 0.0)
_m = ob_cube.modifiers.new('GeometryNodes', 'NODES')
_m.node_group = ng_geometry_nodes
ob_light.location = (2.441, 1.005, 5.904)
ob_light.rotation_euler = (0.6503, 0.05522, 1.866)
ob_light.lock_rotations_4d = False
ob_light.empty_display_type = 'ARROWS'
ob_light.color = (0.0, 0.0, 0.0, 0.0)
ob_light.lineart.crease_threshold = 0.0
ob_camera.location = (3.622, -5.445, 4.676)
ob_camera.rotation_euler = (0.9671, 1.48e-06, 0.5822)
ob_camera.lock_rotations_4d = False
ob_camera.empty_display_type = 'ARROWS'
ob_camera.color = (0.0, 0.0, 0.0, 0.0)
ob_camera.display_type = 'WIRE'
ob_camera.lineart.crease_threshold = 0.0
ob_sphere.location = (22.49, -1.335, -0.004196)

# ---- collection membership
scene.collection.objects.link(ob_plane)
scene.collection.objects.link(ob_sun)
scene.collection.objects.link(ob_plane_001)
scene.collection.objects.link(ob_cube)
col_collection.objects.link(ob_light)
col_collection.objects.link(ob_camera)
col_collection.objects.link(ob_sphere)

# ---- scene / render settings (as saved in the file)
scene.camera = ob_camera
scene.frame_start = 1; scene.frame_end = 250; scene.frame_set(2)
scene.render.engine = 'BLENDER_EEVEE_NEXT'
scene.cycles.sampling_pattern = 'TABULATED_SOBOL'
scene.cycles.use_light_tree = False
scene.view_settings.view_transform = 'Filmic'
bpy.context.view_layer.update()
